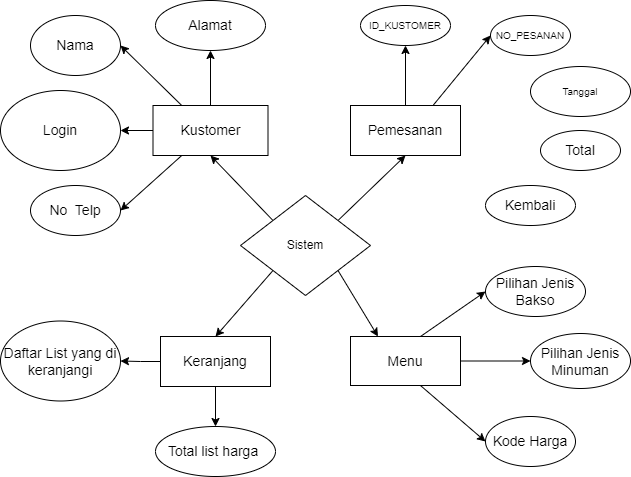

The diagram above was exported from draw.io. Its source (the exported page's mxGraphModel, read from the mxfile embedded in the PNG):
<mxGraphModel dx="880" dy="462" grid="1" gridSize="10" guides="1" tooltips="1" connect="1" arrows="1" fold="1" page="1" pageScale="1" pageWidth="1169" pageHeight="827" math="0" shadow="0">
  <root>
    <mxCell id="0" />
    <mxCell id="1" parent="0" />
    <mxCell id="j1AB1TndotWeZ0n08BlD-5" style="rounded=0;orthogonalLoop=1;jettySize=auto;html=1;exitX=0;exitY=0;exitDx=0;exitDy=0;entryX=0.5;entryY=1;entryDx=0;entryDy=0;" edge="1" parent="1" source="9cLH4qGhMxRedXXuzRaq-1" target="9cLH4qGhMxRedXXuzRaq-18">
      <mxGeometry relative="1" as="geometry" />
    </mxCell>
    <mxCell id="j1AB1TndotWeZ0n08BlD-6" style="rounded=0;orthogonalLoop=1;jettySize=auto;html=1;exitX=1;exitY=0;exitDx=0;exitDy=0;entryX=0.5;entryY=1;entryDx=0;entryDy=0;" edge="1" parent="1" source="9cLH4qGhMxRedXXuzRaq-1" target="9cLH4qGhMxRedXXuzRaq-13">
      <mxGeometry relative="1" as="geometry" />
    </mxCell>
    <mxCell id="9cLH4qGhMxRedXXuzRaq-1" value="Sistem" style="rhombus;whiteSpace=wrap;html=1;" parent="1" vertex="1">
      <mxGeometry x="500" y="379" width="130" height="100" as="geometry" />
    </mxCell>
    <mxCell id="9cLH4qGhMxRedXXuzRaq-6" value="&lt;font style=&quot;font-size: 10px;&quot;&gt;ID_KUSTOMER&lt;/font&gt;" style="ellipse;whiteSpace=wrap;html=1;" parent="1" vertex="1">
      <mxGeometry x="620" y="189" width="90" height="40" as="geometry" />
    </mxCell>
    <mxCell id="9cLH4qGhMxRedXXuzRaq-8" value="NO_PESANAN" style="ellipse;whiteSpace=wrap;html=1;fontSize=10;" parent="1" vertex="1">
      <mxGeometry x="750" y="199" width="80" height="40" as="geometry" />
    </mxCell>
    <mxCell id="j1AB1TndotWeZ0n08BlD-12" style="edgeStyle=orthogonalEdgeStyle;rounded=0;orthogonalLoop=1;jettySize=auto;html=1;entryX=0.5;entryY=1;entryDx=0;entryDy=0;" edge="1" parent="1" source="9cLH4qGhMxRedXXuzRaq-13" target="9cLH4qGhMxRedXXuzRaq-6">
      <mxGeometry relative="1" as="geometry" />
    </mxCell>
    <mxCell id="j1AB1TndotWeZ0n08BlD-13" style="rounded=0;orthogonalLoop=1;jettySize=auto;html=1;exitX=0.75;exitY=0;exitDx=0;exitDy=0;entryX=0;entryY=0.5;entryDx=0;entryDy=0;" edge="1" parent="1" source="9cLH4qGhMxRedXXuzRaq-13" target="9cLH4qGhMxRedXXuzRaq-8">
      <mxGeometry relative="1" as="geometry" />
    </mxCell>
    <mxCell id="9cLH4qGhMxRedXXuzRaq-13" value="&lt;font style=&quot;font-size: 14px;&quot;&gt;Pemesanan&lt;/font&gt;" style="rounded=0;whiteSpace=wrap;html=1;fontSize=10;" parent="1" vertex="1">
      <mxGeometry x="610" y="289" width="110" height="50" as="geometry" />
    </mxCell>
    <mxCell id="9cLH4qGhMxRedXXuzRaq-16" value="Tanggal" style="ellipse;whiteSpace=wrap;html=1;fontSize=10;" parent="1" vertex="1">
      <mxGeometry x="790" y="250" width="100" height="50" as="geometry" />
    </mxCell>
    <mxCell id="j1AB1TndotWeZ0n08BlD-8" style="rounded=0;orthogonalLoop=1;jettySize=auto;html=1;entryX=1;entryY=0.5;entryDx=0;entryDy=0;" edge="1" parent="1" source="9cLH4qGhMxRedXXuzRaq-18" target="3pTSy6crHMrk70IodEoe-2">
      <mxGeometry relative="1" as="geometry" />
    </mxCell>
    <mxCell id="j1AB1TndotWeZ0n08BlD-9" style="rounded=0;orthogonalLoop=1;jettySize=auto;html=1;exitX=0.25;exitY=0;exitDx=0;exitDy=0;entryX=1;entryY=0.5;entryDx=0;entryDy=0;" edge="1" parent="1" source="9cLH4qGhMxRedXXuzRaq-18" target="9cLH4qGhMxRedXXuzRaq-20">
      <mxGeometry relative="1" as="geometry" />
    </mxCell>
    <mxCell id="j1AB1TndotWeZ0n08BlD-10" style="rounded=0;orthogonalLoop=1;jettySize=auto;html=1;exitX=0.25;exitY=1;exitDx=0;exitDy=0;entryX=1;entryY=0.5;entryDx=0;entryDy=0;" edge="1" parent="1" source="9cLH4qGhMxRedXXuzRaq-18" target="9cLH4qGhMxRedXXuzRaq-24">
      <mxGeometry relative="1" as="geometry" />
    </mxCell>
    <mxCell id="j1AB1TndotWeZ0n08BlD-11" style="edgeStyle=orthogonalEdgeStyle;rounded=0;orthogonalLoop=1;jettySize=auto;html=1;exitX=0.5;exitY=0;exitDx=0;exitDy=0;entryX=0.5;entryY=1;entryDx=0;entryDy=0;" edge="1" parent="1" source="9cLH4qGhMxRedXXuzRaq-18" target="9cLH4qGhMxRedXXuzRaq-22">
      <mxGeometry relative="1" as="geometry" />
    </mxCell>
    <mxCell id="9cLH4qGhMxRedXXuzRaq-18" value="&lt;font style=&quot;font-size: 14px;&quot;&gt;Kustomer&lt;/font&gt;" style="rounded=0;whiteSpace=wrap;html=1;fontSize=10;rotation=0;" parent="1" vertex="1">
      <mxGeometry x="412.5" y="289" width="115" height="50" as="geometry" />
    </mxCell>
    <mxCell id="9cLH4qGhMxRedXXuzRaq-20" value="Nama" style="ellipse;whiteSpace=wrap;html=1;fontSize=14;" parent="1" vertex="1">
      <mxGeometry x="290" y="199" width="90" height="60" as="geometry" />
    </mxCell>
    <mxCell id="9cLH4qGhMxRedXXuzRaq-22" value="Alamat" style="ellipse;whiteSpace=wrap;html=1;fontSize=14;" parent="1" vertex="1">
      <mxGeometry x="415" y="184" width="110" height="50" as="geometry" />
    </mxCell>
    <mxCell id="9cLH4qGhMxRedXXuzRaq-24" value="No&amp;nbsp; Telp" style="ellipse;whiteSpace=wrap;html=1;fontSize=14;" parent="1" vertex="1">
      <mxGeometry x="290" y="369" width="90" height="50" as="geometry" />
    </mxCell>
    <mxCell id="9cLH4qGhMxRedXXuzRaq-27" value="Menu" style="rounded=0;whiteSpace=wrap;html=1;fontSize=14;" parent="1" vertex="1">
      <mxGeometry x="610" y="520" width="110" height="49" as="geometry" />
    </mxCell>
    <mxCell id="9cLH4qGhMxRedXXuzRaq-29" value="Pilihan Jenis Bakso" style="ellipse;whiteSpace=wrap;html=1;fontSize=14;" parent="1" vertex="1">
      <mxGeometry x="745" y="450" width="100" height="50" as="geometry" />
    </mxCell>
    <mxCell id="9cLH4qGhMxRedXXuzRaq-31" value="Pilihan Jenis Minuman" style="ellipse;whiteSpace=wrap;html=1;fontSize=14;" parent="1" vertex="1">
      <mxGeometry x="790" y="517" width="100" height="55" as="geometry" />
    </mxCell>
    <mxCell id="9cLH4qGhMxRedXXuzRaq-34" value="Total" style="ellipse;whiteSpace=wrap;html=1;fontSize=14;" parent="1" vertex="1">
      <mxGeometry x="800" y="314" width="80" height="40" as="geometry" />
    </mxCell>
    <mxCell id="9cLH4qGhMxRedXXuzRaq-35" value="Kode Harga" style="ellipse;whiteSpace=wrap;html=1;fontSize=14;" parent="1" vertex="1">
      <mxGeometry x="745" y="600" width="90" height="50" as="geometry" />
    </mxCell>
    <mxCell id="9cLH4qGhMxRedXXuzRaq-37" value="Kembali" style="ellipse;whiteSpace=wrap;html=1;fontSize=14;" parent="1" vertex="1">
      <mxGeometry x="745" y="369" width="90" height="40" as="geometry" />
    </mxCell>
    <mxCell id="ddUT-rSJIQ8KPw96r7ZU-1" style="edgeStyle=orthogonalEdgeStyle;rounded=0;orthogonalLoop=1;jettySize=auto;html=1;entryX=0.5;entryY=0;entryDx=0;entryDy=0;" edge="1" parent="1" source="9cLH4qGhMxRedXXuzRaq-41" target="9cLH4qGhMxRedXXuzRaq-46">
      <mxGeometry relative="1" as="geometry" />
    </mxCell>
    <mxCell id="ddUT-rSJIQ8KPw96r7ZU-2" style="edgeStyle=orthogonalEdgeStyle;rounded=0;orthogonalLoop=1;jettySize=auto;html=1;entryX=1;entryY=0.5;entryDx=0;entryDy=0;" edge="1" parent="1" source="9cLH4qGhMxRedXXuzRaq-41" target="9cLH4qGhMxRedXXuzRaq-43">
      <mxGeometry relative="1" as="geometry" />
    </mxCell>
    <mxCell id="9cLH4qGhMxRedXXuzRaq-41" value="Keranjang" style="rounded=0;whiteSpace=wrap;html=1;fontSize=14;" parent="1" vertex="1">
      <mxGeometry x="420" y="520" width="110" height="50" as="geometry" />
    </mxCell>
    <mxCell id="9cLH4qGhMxRedXXuzRaq-43" value="Daftar List yang di keranjangi" style="ellipse;whiteSpace=wrap;html=1;fontSize=14;" parent="1" vertex="1">
      <mxGeometry x="260" y="504.5" width="120" height="80" as="geometry" />
    </mxCell>
    <mxCell id="9cLH4qGhMxRedXXuzRaq-46" value="Total list harga&amp;nbsp;" style="ellipse;whiteSpace=wrap;html=1;fontSize=14;" parent="1" vertex="1">
      <mxGeometry x="415" y="610" width="120" height="50" as="geometry" />
    </mxCell>
    <mxCell id="3pTSy6crHMrk70IodEoe-2" value="Login" style="ellipse;whiteSpace=wrap;html=1;fontSize=14;" parent="1" vertex="1">
      <mxGeometry x="260" y="274" width="120" height="80" as="geometry" />
    </mxCell>
    <mxCell id="ddUT-rSJIQ8KPw96r7ZU-4" value="" style="endArrow=classic;html=1;rounded=0;exitX=1;exitY=0.5;exitDx=0;exitDy=0;entryX=0;entryY=0.5;entryDx=0;entryDy=0;" edge="1" parent="1" source="9cLH4qGhMxRedXXuzRaq-27" target="9cLH4qGhMxRedXXuzRaq-31">
      <mxGeometry width="50" height="50" relative="1" as="geometry">
        <mxPoint x="740" y="580" as="sourcePoint" />
        <mxPoint x="790" y="530" as="targetPoint" />
      </mxGeometry>
    </mxCell>
    <mxCell id="oiwSb0ZAwpxxjr3Gy5Pa-1" value="" style="endArrow=classic;html=1;rounded=0;entryX=0;entryY=0.5;entryDx=0;entryDy=0;" edge="1" parent="1" target="9cLH4qGhMxRedXXuzRaq-29">
      <mxGeometry width="50" height="50" relative="1" as="geometry">
        <mxPoint x="680" y="520" as="sourcePoint" />
        <mxPoint x="730" y="470" as="targetPoint" />
      </mxGeometry>
    </mxCell>
    <mxCell id="oiwSb0ZAwpxxjr3Gy5Pa-2" value="" style="endArrow=classic;html=1;rounded=0;exitX=0.636;exitY=1;exitDx=0;exitDy=0;exitPerimeter=0;entryX=0;entryY=0.5;entryDx=0;entryDy=0;" edge="1" parent="1" source="9cLH4qGhMxRedXXuzRaq-27" target="9cLH4qGhMxRedXXuzRaq-35">
      <mxGeometry width="50" height="50" relative="1" as="geometry">
        <mxPoint x="630" y="690" as="sourcePoint" />
        <mxPoint x="690" y="630" as="targetPoint" />
      </mxGeometry>
    </mxCell>
    <mxCell id="oiwSb0ZAwpxxjr3Gy5Pa-3" value="" style="endArrow=classic;html=1;rounded=0;exitX=0;exitY=1;exitDx=0;exitDy=0;entryX=0.5;entryY=0;entryDx=0;entryDy=0;" edge="1" parent="1" source="9cLH4qGhMxRedXXuzRaq-1" target="9cLH4qGhMxRedXXuzRaq-41">
      <mxGeometry width="50" height="50" relative="1" as="geometry">
        <mxPoint x="400" y="510" as="sourcePoint" />
        <mxPoint x="450" y="460" as="targetPoint" />
      </mxGeometry>
    </mxCell>
    <mxCell id="oiwSb0ZAwpxxjr3Gy5Pa-4" value="" style="endArrow=classic;html=1;rounded=0;exitX=1;exitY=1;exitDx=0;exitDy=0;entryX=0.25;entryY=0;entryDx=0;entryDy=0;" edge="1" parent="1" source="9cLH4qGhMxRedXXuzRaq-1" target="9cLH4qGhMxRedXXuzRaq-27">
      <mxGeometry width="50" height="50" relative="1" as="geometry">
        <mxPoint x="630" y="500" as="sourcePoint" />
        <mxPoint x="680" y="450" as="targetPoint" />
      </mxGeometry>
    </mxCell>
  </root>
</mxGraphModel>